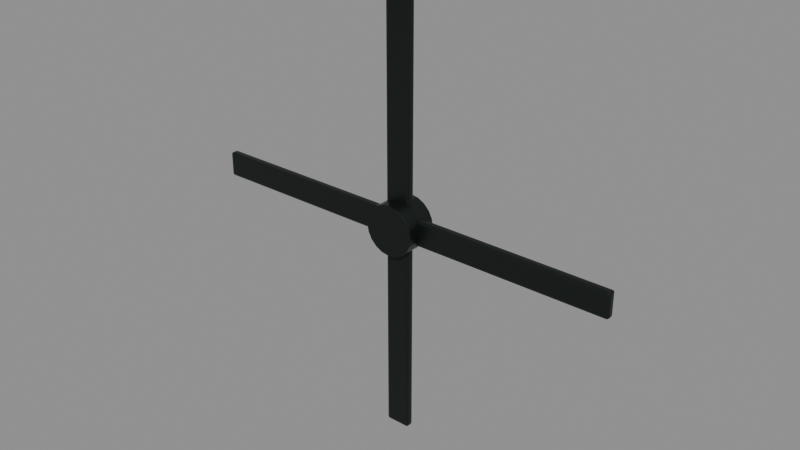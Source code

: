 # Source: TransportTailRotor.blend  (saved by Blender 5.2.45; exported with 4.5.12 LTS)
import bpy
from mathutils import Matrix  # noqa: F401  (used for matrix-valued properties, if any)

bpy.ops.wm.read_factory_settings(use_empty=True)
scene = bpy.context.scene
scene.name = 'Scene'

# ---- materials (node trees are filled in below, after node groups)
mat_transport_rotor = bpy.data.materials.new('Transport_Rotor')
mat_transport_rotor.diffuse_color = (0.015, 0.021, 0.017, 1.0)

# ---- material node trees
mat_transport_rotor.use_nodes = True; mat_transport_rotor.node_tree.nodes.clear()
_N = mat_transport_rotor.node_tree.nodes; _L = mat_transport_rotor.node_tree.links
n0 = _N.new('ShaderNodeBsdfPrincipled'); n0.name = 'Principled BSDF'; n0.location = (-200, 100)
n0.inputs[0].default_value = (0.015, 0.021, 0.017, 1.0)
n0.inputs[1].default_value = 0.6
n0.inputs[2].default_value = 0.38
n0.inputs[10].default_value = 0.005
n1 = _N.new('ShaderNodeOutputMaterial'); n1.name = 'Material Output'; n1.location = (200, 100)
_L.new(n0.outputs[0], n1.inputs[0])
n1.is_active_output = True

# ---- meshes
me_cube = bpy.data.meshes.new('Cube')
me_cube.from_pydata([(0.042, -0.0105, -0.07), (0.042, -0.0225, -0.058), (0.03, -0.0105, -0.058), (0.042, -0.01899, -0.06649), (0.03507, -0.01743, -0.06493), (0.03351, -0.01899, -0.058), (0.03351, -0.0105, -0.06649), (0.042, -0.0225, 0.058), (0.042, -0.0105, 0.07), (0.03, -0.0105, 0.058), (0.042, -0.01899, 0.06649), (0.03507, -0.01743, 0.06493), (0.03351, -0.0105, 0.06649), (0.03351, -0.01899, 0.058), (0.042, 0.0105, -0.07), (0.03, 0.0105, -0.058), (0.042, 0.0225, -0.058), (0.03351, 0.0105, -0.06649), (0.03507, 0.01743, -0.06493), (0.03351, 0.01899, -0.058), (0.042, 0.01899, -0.06649), (0.042, 0.0105, 0.07), (0.042, 0.0225, 0.058), (0.03, 0.0105, 0.058), (0.042, 0.01899, 0.06649), (0.03507, 0.01743, 0.06493), (0.03351, 0.01899, 0.058), (0.03351, 0.0105, 0.06649), (1.198, -0.0105, -0.07), (1.21, -0.0105, -0.058), (1.198, -0.0225, -0.058), (1.206, -0.0105, -0.06649), (1.205, -0.01743, -0.06493), (1.206, -0.01899, -0.058), (1.198, -0.01899, -0.06649), (1.198, -0.0105, 0.07), (1.198, -0.0225, 0.058), (1.21, -0.0105, 0.058), (1.198, -0.01899, 0.06649), (1.205, -0.01743, 0.06493), (1.206, -0.01899, 0.058), (1.206, -0.0105, 0.06649), (1.198, 0.0105, -0.07), (1.198, 0.0225, -0.058), (1.21, 0.0105, -0.058), (1.198, 0.01899, -0.06649), (1.205, 0.01743, -0.06493), (1.206, 0.01899, -0.058), (1.206, 0.0105, -0.06649), (1.198, 0.0105, 0.07), (1.21, 0.0105, 0.058), (1.198, 0.0225, 0.058), (1.206, 0.0105, 0.06649), (1.205, 0.01743, 0.06493), (1.206, 0.01899, 0.058), (1.198, 0.01899, 0.06649), (0.07, -0.0105, 0.042), (0.058, -0.0225, 0.042), (0.058, -0.0105, 0.03), (0.06649, -0.01899, 0.042), (0.06493, -0.01743, 0.03507), (0.058, -0.01899, 0.03351), (0.06649, -0.0105, 0.03351), (-0.058, -0.0225, 0.042), (-0.07, -0.0105, 0.042), (-0.058, -0.0105, 0.03), (-0.06649, -0.01899, 0.042), (-0.06493, -0.01743, 0.03507), (-0.06649, -0.0105, 0.03351), (-0.058, -0.01899, 0.03351), (0.07, 0.0105, 0.042), (0.058, 0.0105, 0.03), (0.058, 0.0225, 0.042), (0.06649, 0.0105, 0.03351), (0.06493, 0.01743, 0.03507), (0.058, 0.01899, 0.03351), (0.06649, 0.01899, 0.042), (-0.07, 0.0105, 0.042), (-0.058, 0.0225, 0.042), (-0.058, 0.0105, 0.03), (-0.06649, 0.01899, 0.042), (-0.06493, 0.01743, 0.03507), (-0.058, 0.01899, 0.03351), (-0.06649, 0.0105, 0.03351), (0.07, -0.0105, 1.198), (0.058, -0.0105, 1.21), (0.058, -0.0225, 1.198), (0.06649, -0.0105, 1.206), (0.06493, -0.01743, 1.205), (0.058, -0.01899, 1.206), (0.06649, -0.01899, 1.198), (-0.07, -0.0105, 1.198), (-0.058, -0.0225, 1.198), (-0.058, -0.0105, 1.21), (-0.06649, -0.01899, 1.198), (-0.06493, -0.01743, 1.205), (-0.058, -0.01899, 1.206), (-0.06649, -0.0105, 1.206), (0.07, 0.0105, 1.198), (0.058, 0.0225, 1.198), (0.058, 0.0105, 1.21), (0.06649, 0.01899, 1.198), (0.06493, 0.01743, 1.205), (0.058, 0.01899, 1.206), (0.06649, 0.0105, 1.206), (-0.07, 0.0105, 1.198), (-0.058, 0.0105, 1.21), (-0.058, 0.0225, 1.198), (-0.06649, 0.0105, 1.206), (-0.06493, 0.01743, 1.205), (-0.058, 0.01899, 1.206), (-0.06649, 0.01899, 1.198), (-0.042, -0.0105, 0.07), (-0.042, -0.0225, 0.058), (-0.03, -0.0105, 0.058), (-0.042, -0.01899, 0.06649), (-0.03507, -0.01743, 0.06493), (-0.03351, -0.01899, 0.058), (-0.03351, -0.0105, 0.06649), (-0.042, -0.0225, -0.058), (-0.042, -0.0105, -0.07), (-0.03, -0.0105, -0.058), (-0.042, -0.01899, -0.06649), (-0.03507, -0.01743, -0.06493), (-0.03351, -0.0105, -0.06649), (-0.03351, -0.01899, -0.058), (-0.042, 0.0105, 0.07), (-0.03, 0.0105, 0.058), (-0.042, 0.0225, 0.058), (-0.03351, 0.0105, 0.06649), (-0.03507, 0.01743, 0.06493), (-0.03351, 0.01899, 0.058), (-0.042, 0.01899, 0.06649), (-0.042, 0.0105, -0.07), (-0.042, 0.0225, -0.058), (-0.03, 0.0105, -0.058), (-0.042, 0.01899, -0.06649), (-0.03507, 0.01743, -0.06493), (-0.03351, 0.01899, -0.058), (-0.03351, 0.0105, -0.06649), (-1.198, -0.0105, 0.07), (-1.21, -0.0105, 0.058), (-1.198, -0.0225, 0.058), (-1.206, -0.0105, 0.06649), (-1.205, -0.01743, 0.06493), (-1.206, -0.01899, 0.058), (-1.198, -0.01899, 0.06649), (-1.198, -0.0105, -0.07), (-1.198, -0.0225, -0.058), (-1.21, -0.0105, -0.058), (-1.198, -0.01899, -0.06649), (-1.205, -0.01743, -0.06493), (-1.206, -0.01899, -0.058), (-1.206, -0.0105, -0.06649), (-1.198, 0.0105, 0.07), (-1.198, 0.0225, 0.058), (-1.21, 0.0105, 0.058), (-1.198, 0.01899, 0.06649), (-1.205, 0.01743, 0.06493), (-1.206, 0.01899, 0.058), (-1.206, 0.0105, 0.06649), (-1.198, 0.0105, -0.07), (-1.21, 0.0105, -0.058), (-1.198, 0.0225, -0.058), (-1.206, 0.0105, -0.06649), (-1.205, 0.01743, -0.06493), (-1.206, 0.01899, -0.058), (-1.198, 0.01899, -0.06649), (-0.07, -0.0105, -0.042), (-0.058, -0.0225, -0.042), (-0.058, -0.0105, -0.03), (-0.06649, -0.01899, -0.042), (-0.06493, -0.01743, -0.03507), (-0.058, -0.01899, -0.03351), (-0.06649, -0.0105, -0.03351), (0.058, -0.0225, -0.042), (0.07, -0.0105, -0.042), (0.058, -0.0105, -0.03), (0.06649, -0.01899, -0.042), (0.06493, -0.01743, -0.03507), (0.06649, -0.0105, -0.03351), (0.058, -0.01899, -0.03351), (-0.07, 0.0105, -0.042), (-0.058, 0.0105, -0.03), (-0.058, 0.0225, -0.042), (-0.06649, 0.0105, -0.03351), (-0.06493, 0.01743, -0.03507), (-0.058, 0.01899, -0.03351), (-0.06649, 0.01899, -0.042), (0.07, 0.0105, -0.042), (0.058, 0.0225, -0.042), (0.058, 0.0105, -0.03), (0.06649, 0.01899, -0.042), (0.06493, 0.01743, -0.03507), (0.058, 0.01899, -0.03351), (0.06649, 0.0105, -0.03351), (-0.07, -0.0105, -1.198), (-0.058, -0.0105, -1.21), (-0.058, -0.0225, -1.198), (-0.06649, -0.0105, -1.206), (-0.06493, -0.01743, -1.205), (-0.058, -0.01899, -1.206), (-0.06649, -0.01899, -1.198), (0.07, -0.0105, -1.198), (0.058, -0.0225, -1.198), (0.058, -0.0105, -1.21), (0.06649, -0.01899, -1.198), (0.06493, -0.01743, -1.205), (0.058, -0.01899, -1.206), (0.06649, -0.0105, -1.206), (-0.07, 0.0105, -1.198), (-0.058, 0.0225, -1.198), (-0.058, 0.0105, -1.21), (-0.06649, 0.01899, -1.198), (-0.06493, 0.01743, -1.205), (-0.058, 0.01899, -1.206), (-0.06649, 0.0105, -1.206), (0.07, 0.0105, -1.198), (0.058, 0.0105, -1.21), (0.058, 0.0225, -1.198), (0.06649, 0.0105, -1.206), (0.06493, 0.01743, -1.205), (0.058, 0.01899, -1.206), (0.06649, 0.01899, -1.198), (0.0, 0.09, 0.137), (0.0, 0.087, 0.14), (0.0, 0.08912, 0.1391), (0.0, -0.09, 0.137), (0.0, -0.087, 0.14), (0.0, -0.08912, 0.1391), (0.04232, 0.09, 0.1303), (0.04326, 0.087, 0.1331), (0.04299, 0.08912, 0.1323), (0.04232, -0.09, 0.1303), (0.04326, -0.087, 0.1331), (0.04299, -0.08912, 0.1323), (0.0805, 0.09, 0.1108), (0.08229, 0.087, 0.1133), (0.08177, 0.08912, 0.1125), (0.0805, -0.09, 0.1108), (0.08229, -0.087, 0.1133), (0.08177, -0.08912, 0.1125), (0.1108, 0.09, 0.0805), (0.1133, 0.087, 0.08229), (0.1125, 0.08912, 0.08177), (0.1108, -0.09, 0.0805), (0.1133, -0.087, 0.08229), (0.1125, -0.08912, 0.08177), (0.1303, 0.09, 0.04232), (0.1331, 0.087, 0.04326), (0.1323, 0.08912, 0.04299), (0.1303, -0.09, 0.04232), (0.1331, -0.087, 0.04326), (0.1323, -0.08912, 0.04299), (0.137, 0.09, 3.876e-09), (0.14, 0.087, 3.803e-09), (0.1391, 0.08912, 3.881e-09), (0.137, -0.09, -3.876e-09), (0.14, -0.087, -3.803e-09), (0.1391, -0.08912, -3.881e-09), (0.1303, 0.09, -0.04232), (0.1331, 0.087, -0.04326), (0.1323, 0.08912, -0.04299), (0.1303, -0.09, -0.04232), (0.1331, -0.087, -0.04326), (0.1323, -0.08912, -0.04299), (0.1108, 0.09, -0.0805), (0.1133, 0.087, -0.08229), (0.1125, 0.08912, -0.08177), (0.1108, -0.09, -0.0805), (0.1133, -0.087, -0.08229), (0.1125, -0.08912, -0.08177), (0.0805, 0.09, -0.1108), (0.08229, 0.087, -0.1133), (0.08177, 0.08912, -0.1125), (0.0805, -0.09, -0.1108), (0.08229, -0.087, -0.1133), (0.08177, -0.08912, -0.1125), (0.04232, 0.09, -0.1303), (0.04326, 0.087, -0.1331), (0.04299, 0.08912, -0.1323), (0.04232, -0.09, -0.1303), (0.04326, -0.087, -0.1331), (0.04299, -0.08912, -0.1323), (0.0, 0.09, -0.137), (0.0, 0.087, -0.14), (0.0, 0.08912, -0.1391), (0.0, -0.09, -0.137), (0.0, -0.087, -0.14), (0.0, -0.08912, -0.1391), (-0.04232, 0.09, -0.1303), (-0.04326, 0.087, -0.1331), (-0.04299, 0.08912, -0.1323), (-0.04232, -0.09, -0.1303), (-0.04326, -0.087, -0.1331), (-0.04299, -0.08912, -0.1323), (-0.0805, 0.09, -0.1108), (-0.08229, 0.087, -0.1133), (-0.08177, 0.08912, -0.1125), (-0.0805, -0.09, -0.1108), (-0.08229, -0.087, -0.1133), (-0.08177, -0.08912, -0.1125), (-0.1108, 0.09, -0.0805), (-0.1133, 0.087, -0.08229), (-0.1125, 0.08912, -0.08177), (-0.1108, -0.09, -0.0805), (-0.1133, -0.087, -0.08229), (-0.1125, -0.08912, -0.08177), (-0.1303, 0.09, -0.04232), (-0.1331, 0.087, -0.04326), (-0.1323, 0.08912, -0.04299), (-0.1303, -0.09, -0.04232), (-0.1331, -0.087, -0.04326), (-0.1323, -0.08912, -0.04299), (-0.137, 0.09, 3.992e-09), (-0.14, 0.087, 3.803e-09), (-0.1391, 0.08912, 3.91e-09), (-0.137, -0.09, -3.992e-09), (-0.14, -0.087, -3.803e-09), (-0.1391, -0.08912, -3.91e-09), (-0.1303, 0.09, 0.04232), (-0.1331, 0.087, 0.04326), (-0.1323, 0.08912, 0.04299), (-0.1303, -0.09, 0.04232), (-0.1331, -0.087, 0.04326), (-0.1323, -0.08912, 0.04299), (-0.1108, 0.09, 0.0805), (-0.1133, 0.087, 0.08229), (-0.1125, 0.08912, 0.08177), (-0.1108, -0.09, 0.0805), (-0.1133, -0.087, 0.08229), (-0.1125, -0.08912, 0.08177), (-0.0805, 0.09, 0.1108), (-0.08229, 0.087, 0.1133), (-0.08177, 0.08912, 0.1125), (-0.0805, -0.09, 0.1108), (-0.08229, -0.087, 0.1133), (-0.08177, -0.08912, 0.1125), (-0.04232, 0.09, 0.1303), (-0.04326, 0.087, 0.1331), (-0.04299, 0.08912, 0.1323), (-0.04232, -0.09, 0.1303), (-0.04326, -0.087, 0.1331), (-0.04299, -0.08912, 0.1323)], [], [(0, 3, 4, 6), (1, 5, 4, 3), (2, 6, 4, 5), (7, 10, 11, 13), (8, 12, 11, 10), (9, 13, 11, 12), (14, 17, 18, 20), (15, 19, 18, 17), (16, 20, 18, 19), (21, 24, 25, 27), (22, 26, 25, 24), (23, 27, 25, 26), (28, 31, 32, 34), (29, 33, 32, 31), (30, 34, 32, 33), (35, 38, 39, 41), (36, 40, 39, 38), (37, 41, 39, 40), (42, 45, 46, 48), (43, 47, 46, 45), (44, 48, 46, 47), (49, 52, 53, 55), (50, 54, 53, 52), (51, 55, 53, 54), (14, 0, 6, 17), (17, 6, 2, 15), (1, 7, 13, 5), (5, 13, 9, 2), (8, 21, 27, 12), (12, 27, 23, 9), (22, 16, 19, 26), (26, 19, 15, 23), (42, 14, 20, 45), (45, 20, 16, 43), (21, 49, 55, 24), (24, 55, 51, 22), (50, 44, 47, 54), (54, 47, 43, 51), (28, 42, 48, 31), (31, 48, 44, 29), (49, 35, 41, 52), (52, 41, 37, 50), (36, 30, 33, 40), (40, 33, 29, 37), (0, 28, 34, 3), (3, 34, 30, 1), (35, 8, 10, 38), (38, 10, 7, 36), (14, 42, 28, 0), (2, 9, 23, 15), (30, 36, 7, 1), (49, 21, 8, 35), (16, 22, 51, 43), (44, 50, 37, 29), (56, 59, 60, 62), (57, 61, 60, 59), (58, 62, 60, 61), (63, 66, 67, 69), (64, 68, 67, 66), (65, 69, 67, 68), (70, 73, 74, 76), (71, 75, 74, 73), (72, 76, 74, 75), (77, 80, 81, 83), (78, 82, 81, 80), (79, 83, 81, 82), (84, 87, 88, 90), (85, 89, 88, 87), (86, 90, 88, 89), (91, 94, 95, 97), (92, 96, 95, 94), (93, 97, 95, 96), (98, 101, 102, 104), (99, 103, 102, 101), (100, 104, 102, 103), (105, 108, 109, 111), (106, 110, 109, 108), (107, 111, 109, 110), (70, 56, 62, 73), (73, 62, 58, 71), (57, 63, 69, 61), (61, 69, 65, 58), (64, 77, 83, 68), (68, 83, 79, 65), (78, 72, 75, 82), (82, 75, 71, 79), (98, 70, 76, 101), (101, 76, 72, 99), (77, 105, 111, 80), (80, 111, 107, 78), (106, 100, 103, 110), (110, 103, 99, 107), (84, 98, 104, 87), (87, 104, 100, 85), (105, 91, 97, 108), (108, 97, 93, 106), (92, 86, 89, 96), (96, 89, 85, 93), (56, 84, 90, 59), (59, 90, 86, 57), (91, 64, 66, 94), (94, 66, 63, 92), (70, 98, 84, 56), (58, 65, 79, 71), (86, 92, 63, 57), (105, 77, 64, 91), (72, 78, 107, 99), (100, 106, 93, 85), (112, 115, 116, 118), (113, 117, 116, 115), (114, 118, 116, 117), (119, 122, 123, 125), (120, 124, 123, 122), (121, 125, 123, 124), (126, 129, 130, 132), (127, 131, 130, 129), (128, 132, 130, 131), (133, 136, 137, 139), (134, 138, 137, 136), (135, 139, 137, 138), (140, 143, 144, 146), (141, 145, 144, 143), (142, 146, 144, 145), (147, 150, 151, 153), (148, 152, 151, 150), (149, 153, 151, 152), (154, 157, 158, 160), (155, 159, 158, 157), (156, 160, 158, 159), (161, 164, 165, 167), (162, 166, 165, 164), (163, 167, 165, 166), (126, 112, 118, 129), (129, 118, 114, 127), (113, 119, 125, 117), (117, 125, 121, 114), (120, 133, 139, 124), (124, 139, 135, 121), (134, 128, 131, 138), (138, 131, 127, 135), (154, 126, 132, 157), (157, 132, 128, 155), (133, 161, 167, 136), (136, 167, 163, 134), (162, 156, 159, 166), (166, 159, 155, 163), (140, 154, 160, 143), (143, 160, 156, 141), (161, 147, 153, 164), (164, 153, 149, 162), (148, 142, 145, 152), (152, 145, 141, 149), (112, 140, 146, 115), (115, 146, 142, 113), (147, 120, 122, 150), (150, 122, 119, 148), (126, 154, 140, 112), (114, 121, 135, 127), (142, 148, 119, 113), (161, 133, 120, 147), (128, 134, 163, 155), (156, 162, 149, 141), (168, 171, 172, 174), (169, 173, 172, 171), (170, 174, 172, 173), (175, 178, 179, 181), (176, 180, 179, 178), (177, 181, 179, 180), (182, 185, 186, 188), (183, 187, 186, 185), (184, 188, 186, 187), (189, 192, 193, 195), (190, 194, 193, 192), (191, 195, 193, 194), (196, 199, 200, 202), (197, 201, 200, 199), (198, 202, 200, 201), (203, 206, 207, 209), (204, 208, 207, 206), (205, 209, 207, 208), (210, 213, 214, 216), (211, 215, 214, 213), (212, 216, 214, 215), (217, 220, 221, 223), (218, 222, 221, 220), (219, 223, 221, 222), (182, 168, 174, 185), (185, 174, 170, 183), (169, 175, 181, 173), (173, 181, 177, 170), (176, 189, 195, 180), (180, 195, 191, 177), (190, 184, 187, 194), (194, 187, 183, 191), (210, 182, 188, 213), (213, 188, 184, 211), (189, 217, 223, 192), (192, 223, 219, 190), (218, 212, 215, 222), (222, 215, 211, 219), (196, 210, 216, 199), (199, 216, 212, 197), (217, 203, 209, 220), (220, 209, 205, 218), (204, 198, 201, 208), (208, 201, 197, 205), (168, 196, 202, 171), (171, 202, 198, 169), (203, 176, 178, 206), (206, 178, 175, 204), (182, 210, 196, 168), (170, 177, 191, 183), (198, 204, 175, 169), (217, 189, 176, 203), (184, 190, 219, 211), (212, 218, 205, 197), (225, 231, 232, 226), (226, 232, 230, 224), (234, 228, 229, 235), (235, 229, 227, 233), (231, 237, 238, 232), (232, 238, 236, 230), (240, 234, 235, 241), (241, 235, 233, 239), (237, 243, 244, 238), (238, 244, 242, 236), (246, 240, 241, 247), (247, 241, 239, 245), (243, 249, 250, 244), (244, 250, 248, 242), (252, 246, 247, 253), (253, 247, 245, 251), (249, 255, 256, 250), (250, 256, 254, 248), (258, 252, 253, 259), (259, 253, 251, 257), (255, 261, 262, 256), (256, 262, 260, 254), (264, 258, 259, 265), (265, 259, 257, 263), (261, 267, 268, 262), (262, 268, 266, 260), (270, 264, 265, 271), (271, 265, 263, 269), (267, 273, 274, 268), (268, 274, 272, 266), (276, 270, 271, 277), (277, 271, 269, 275), (273, 279, 280, 274), (274, 280, 278, 272), (282, 276, 277, 283), (283, 277, 275, 281), (279, 285, 286, 280), (280, 286, 284, 278), (288, 282, 283, 289), (289, 283, 281, 287), (285, 291, 292, 286), (286, 292, 290, 284), (294, 288, 289, 295), (295, 289, 287, 293), (291, 297, 298, 292), (292, 298, 296, 290), (300, 294, 295, 301), (301, 295, 293, 299), (297, 303, 304, 298), (298, 304, 302, 296), (306, 300, 301, 307), (307, 301, 299, 305), (303, 309, 310, 304), (304, 310, 308, 302), (312, 306, 307, 313), (313, 307, 305, 311), (309, 315, 316, 310), (310, 316, 314, 308), (318, 312, 313, 319), (319, 313, 311, 317), (315, 321, 322, 316), (316, 322, 320, 314), (324, 318, 319, 325), (325, 319, 317, 323), (321, 327, 328, 322), (322, 328, 326, 320), (330, 324, 325, 331), (331, 325, 323, 329), (327, 333, 334, 328), (328, 334, 332, 326), (336, 330, 331, 337), (337, 331, 329, 335), (333, 339, 340, 334), (334, 340, 338, 332), (342, 336, 337, 343), (343, 337, 335, 341), (339, 225, 226, 340), (340, 226, 224, 338), (228, 342, 343, 229), (229, 343, 341, 227), (224, 230, 236, 242, 248, 254, 260, 266, 272, 278, 284, 290, 296, 302, 308, 314, 320, 326, 332, 338), (225, 228, 234, 231), (339, 342, 228, 225), (233, 227, 341, 335, 329, 323, 317, 311, 305, 299, 293, 287, 281, 275, 269, 263, 257, 251, 245, 239), (231, 234, 240, 237), (237, 240, 246, 243), (243, 246, 252, 249), (249, 252, 258, 255), (255, 258, 264, 261), (261, 264, 270, 267), (267, 270, 276, 273), (273, 276, 282, 279), (279, 282, 288, 285), (285, 288, 294, 291), (291, 294, 300, 297), (297, 300, 306, 303), (303, 306, 312, 309), (309, 312, 318, 315), (315, 318, 324, 321), (321, 324, 330, 327), (327, 330, 336, 333), (333, 336, 342, 339)])
_uv = me_cube.uv_layers.new(name='UVMap')
_uv.uv.foreach_set('vector', [0.7359, 0.01098, 0.7309, 0.01098, 0.7318, 0.006879, 0.7359, 0.005957, 0.07963, 0.01098, 0.07963, 0.005957, 0.08373, 0.006879, 0.08466, 0.01098, 0.8823, 0.7858, 0.8823, 0.7908, 0.8782, 0.7899, 0.8773, 0.7858, 0.01098, 0.01098, 0.005957, 0.01098, 0.006879, 0.006879, 0.01098, 0.005957, 0.8047, 0.6952, 0.8047, 0.7002, 0.8006, 0.6993, 0.7996, 0.6952, 0.8823, 0.7171, 0.8773, 0.7171, 0.8782, 0.713, 0.8823, 0.7121, 0.7483, 0.01098, 0.7483, 0.005957, 0.7524, 0.006879, 0.7533, 0.01098, 0.8947, 0.7858, 0.8998, 0.7858, 0.8988, 0.7899, 0.8947, 0.7908, 0.1702, 0.6952, 0.1753, 0.6952, 0.1743, 0.6993, 0.1702, 0.7002, 0.8171, 0.6952, 0.8221, 0.6952, 0.8212, 0.6993, 0.8171, 0.7002, 0.1016, 0.6952, 0.1016, 0.7002, 0.09749, 0.6993, 0.09657, 0.6952, 0.8947, 0.7171, 0.8947, 0.7121, 0.8988, 0.713, 0.8998, 0.7171, 0.7359, 0.6952, 0.7359, 0.7002, 0.7318, 0.6993, 0.7309, 0.6952, 0.8947, 0.8764, 0.8998, 0.8764, 0.8988, 0.8805, 0.8947, 0.8814, 0.07963, 0.6952, 0.08466, 0.6952, 0.08373, 0.6993, 0.07963, 0.7002, 0.8047, 0.01098, 0.7996, 0.01098, 0.8006, 0.006879, 0.8047, 0.005957, 0.01098, 0.6952, 0.01098, 0.7002, 0.006879, 0.6993, 0.005957, 0.6952, 0.8947, 0.8077, 0.8947, 0.8027, 0.8988, 0.8036, 0.8998, 0.8077, 0.7483, 0.6952, 0.7533, 0.6952, 0.7524, 0.6993, 0.7483, 0.7002, 0.1702, 0.01098, 0.1702, 0.005957, 0.1743, 0.006879, 0.1753, 0.01098, 0.8823, 0.8764, 0.8823, 0.8814, 0.8782, 0.8805, 0.8773, 0.8764, 0.8171, 0.01098, 0.8171, 0.005957, 0.8212, 0.006879, 0.8221, 0.01098, 0.8823, 0.8077, 0.8773, 0.8077, 0.8782, 0.8036, 0.8823, 0.8027, 0.1016, 0.01098, 0.09657, 0.01098, 0.09749, 0.006879, 0.1016, 0.005957, 0.7483, 0.01098, 0.7359, 0.01098, 0.7359, 0.005957, 0.7483, 0.005957, 0.8947, 0.7908, 0.8823, 0.7908, 0.8823, 0.7858, 0.8947, 0.7858, 0.07963, 0.01098, 0.01098, 0.01098, 0.01098, 0.005957, 0.07963, 0.005957, 0.8773, 0.7858, 0.8773, 0.7171, 0.8823, 0.7171, 0.8823, 0.7858, 0.8047, 0.6952, 0.8171, 0.6952, 0.8171, 0.7002, 0.8047, 0.7002, 0.8823, 0.7121, 0.8947, 0.7121, 0.8947, 0.7171, 0.8823, 0.7171, 0.1016, 0.6952, 0.1702, 0.6952, 0.1702, 0.7002, 0.1016, 0.7002, 0.8998, 0.7171, 0.8998, 0.7858, 0.8947, 0.7858, 0.8947, 0.7171, 0.7483, 0.6952, 0.7483, 0.01098, 0.7533, 0.01098, 0.7533, 0.6952, 0.1753, 0.01098, 0.1753, 0.6952, 0.1702, 0.6952, 0.1702, 0.01098, 0.8171, 0.6952, 0.8171, 0.01098, 0.8221, 0.01098, 0.8221, 0.6952, 0.09657, 0.6952, 0.09657, 0.01098, 0.1016, 0.01098, 0.1016, 0.6952, 0.8823, 0.8077, 0.8823, 0.8764, 0.8773, 0.8764, 0.8773, 0.8077, 0.1016, 0.005957, 0.1702, 0.005957, 0.1702, 0.01098, 0.1016, 0.01098, 0.7359, 0.6952, 0.7483, 0.6952, 0.7483, 0.7002, 0.7359, 0.7002, 0.8947, 0.8814, 0.8823, 0.8814, 0.8823, 0.8764, 0.8947, 0.8764, 0.8171, 0.01098, 0.8047, 0.01098, 0.8047, 0.005957, 0.8171, 0.005957, 0.8823, 0.8027, 0.8947, 0.8027, 0.8947, 0.8077, 0.8823, 0.8077, 0.01098, 0.6952, 0.07963, 0.6952, 0.07963, 0.7002, 0.01098, 0.7002, 0.8998, 0.8077, 0.8998, 0.8764, 0.8947, 0.8764, 0.8947, 0.8077, 0.7359, 0.01098, 0.7359, 0.6952, 0.7309, 0.6952, 0.7309, 0.01098, 0.08466, 0.01098, 0.08466, 0.6952, 0.07963, 0.6952, 0.07963, 0.01098, 0.8047, 0.01098, 0.8047, 0.6952, 0.7996, 0.6952, 0.7996, 0.01098, 0.005957, 0.6952, 0.005957, 0.01098, 0.01098, 0.01098, 0.01098, 0.6952, 0.7483, 0.01098, 0.7483, 0.6952, 0.7359, 0.6952, 0.7359, 0.01098, 0.8823, 0.7858, 0.8823, 0.7171, 0.8947, 0.7171, 0.8947, 0.7858, 0.07963, 0.6952, 0.01098, 0.6952, 0.01098, 0.01098, 0.07963, 0.01098, 0.8171, 0.01098, 0.8171, 0.6952, 0.8047, 0.6952, 0.8047, 0.01098, 0.1702, 0.6952, 0.1016, 0.6952, 0.1016, 0.01098, 0.1702, 0.01098, 0.8823, 0.8764, 0.8823, 0.8077, 0.8947, 0.8077, 0.8947, 0.8764, 0.8859, 0.6952, 0.8909, 0.6952, 0.89, 0.6993, 0.8859, 0.7002, 0.2828, 0.6952, 0.2828, 0.7002, 0.2787, 0.6993, 0.2778, 0.6952, 0.8135, 0.8764, 0.8135, 0.8814, 0.8094, 0.8805, 0.8085, 0.8764, 0.3515, 0.6952, 0.3565, 0.6952, 0.3556, 0.6993, 0.3515, 0.7002, 0.9078, 0.6952, 0.9078, 0.7002, 0.9037, 0.6993, 0.9028, 0.6952, 0.8135, 0.8077, 0.8085, 0.8077, 0.8094, 0.8036, 0.8135, 0.8027, 0.8734, 0.6952, 0.8734, 0.7002, 0.8693, 0.6993, 0.8684, 0.6952, 0.826, 0.8764, 0.831, 0.8764, 0.8301, 0.8805, 0.826, 0.8814, 0.6233, 0.6952, 0.6283, 0.6952, 0.6274, 0.6993, 0.6233, 0.7002, 0.9202, 0.6952, 0.9253, 0.6952, 0.9243, 0.6993, 0.9202, 0.7002, 0.5547, 0.6952, 0.5547, 0.7002, 0.5506, 0.6993, 0.5496, 0.6952, 0.826, 0.8077, 0.826, 0.8027, 0.8301, 0.8036, 0.831, 0.8077, 0.8859, 0.01098, 0.8859, 0.005957, 0.89, 0.006879, 0.8909, 0.01098, 0.826, 0.7858, 0.831, 0.7858, 0.8301, 0.7899, 0.826, 0.7908, 0.2828, 0.01098, 0.2778, 0.01098, 0.2787, 0.006879, 0.2828, 0.005957, 0.9078, 0.01098, 0.9028, 0.01098, 0.9037, 0.006879, 0.9078, 0.005957, 0.3515, 0.01098, 0.3515, 0.005957, 0.3556, 0.006879, 0.3565, 0.01098, 0.826, 0.7171, 0.826, 0.7121, 0.8301, 0.713, 0.831, 0.7171, 0.8734, 0.01098, 0.8684, 0.01098, 0.8693, 0.006879, 0.8734, 0.005957, 0.6233, 0.01098, 0.6233, 0.005957, 0.6274, 0.006879, 0.6283, 0.01098, 0.8135, 0.7858, 0.8135, 0.7908, 0.8094, 0.7899, 0.8085, 0.7858, 0.9202, 0.01098, 0.9202, 0.005957, 0.9243, 0.006879, 0.9253, 0.01098, 0.8135, 0.7171, 0.8085, 0.7171, 0.8094, 0.713, 0.8135, 0.7121, 0.5547, 0.01098, 0.5496, 0.01098, 0.5506, 0.006879, 0.5547, 0.005957, 0.8734, 0.6952, 0.8859, 0.6952, 0.8859, 0.7002, 0.8734, 0.7002, 0.826, 0.8814, 0.8135, 0.8814, 0.8135, 0.8764, 0.826, 0.8764, 0.2828, 0.6952, 0.3515, 0.6952, 0.3515, 0.7002, 0.2828, 0.7002, 0.8085, 0.8764, 0.8085, 0.8077, 0.8135, 0.8077, 0.8135, 0.8764, 0.9078, 0.6952, 0.9202, 0.6952, 0.9202, 0.7002, 0.9078, 0.7002, 0.8135, 0.8027, 0.826, 0.8027, 0.826, 0.8077, 0.8135, 0.8077, 0.5547, 0.6952, 0.6233, 0.6952, 0.6233, 0.7002, 0.5547, 0.7002, 0.831, 0.8077, 0.831, 0.8764, 0.826, 0.8764, 0.826, 0.8077, 0.8734, 0.01098, 0.8734, 0.6952, 0.8684, 0.6952, 0.8684, 0.01098, 0.6283, 0.01098, 0.6283, 0.6952, 0.6233, 0.6952, 0.6233, 0.01098, 0.9202, 0.6952, 0.9202, 0.01098, 0.9253, 0.01098, 0.9253, 0.6952, 0.5496, 0.6952, 0.5496, 0.01098, 0.5547, 0.01098, 0.5547, 0.6952, 0.8135, 0.7171, 0.8135, 0.7858, 0.8085, 0.7858, 0.8085, 0.7171, 0.5547, 0.005957, 0.6233, 0.005957, 0.6233, 0.01098, 0.5547, 0.01098, 0.8859, 0.01098, 0.8734, 0.01098, 0.8734, 0.005957, 0.8859, 0.005957, 0.826, 0.7908, 0.8135, 0.7908, 0.8135, 0.7858, 0.826, 0.7858, 0.9202, 0.01098, 0.9078, 0.01098, 0.9078, 0.005957, 0.9202, 0.005957, 0.8135, 0.7121, 0.826, 0.7121, 0.826, 0.7171, 0.8135, 0.7171, 0.3515, 0.01098, 0.2828, 0.01098, 0.2828, 0.005957, 0.3515, 0.005957, 0.831, 0.7171, 0.831, 0.7858, 0.826, 0.7858, 0.826, 0.7171, 0.8859, 0.6952, 0.8859, 0.01098, 0.8909, 0.01098, 0.8909, 0.6952, 0.2778, 0.6952, 0.2778, 0.01098, 0.2828, 0.01098, 0.2828, 0.6952, 0.9078, 0.01098, 0.9078, 0.6952, 0.9028, 0.6952, 0.9028, 0.01098, 0.3565, 0.01098, 0.3565, 0.6952, 0.3515, 0.6952, 0.3515, 0.01098, 0.8734, 0.6952, 0.8734, 0.01098, 0.8859, 0.01098, 0.8859, 0.6952, 0.8135, 0.8764, 0.8135, 0.8077, 0.826, 0.8077, 0.826, 0.8764, 0.2828, 0.01098, 0.3515, 0.01098, 0.3515, 0.6952, 0.2828, 0.6952, 0.9202, 0.01098, 0.9202, 0.6952, 0.9078, 0.6952, 0.9078, 0.01098, 0.6233, 0.6952, 0.5547, 0.6952, 0.5547, 0.01098, 0.6233, 0.01098, 0.8135, 0.7858, 0.8135, 0.7171, 0.826, 0.7171, 0.826, 0.7858, 0.7703, 0.01098, 0.7652, 0.01098, 0.7662, 0.006879, 0.7703, 0.005957, 0.4421, 0.01098, 0.4421, 0.005957, 0.4462, 0.006879, 0.4471, 0.01098, 0.6073, 0.8345, 0.6073, 0.8295, 0.6114, 0.8304, 0.6123, 0.8345, 0.3734, 0.01098, 0.3684, 0.01098, 0.3693, 0.006879, 0.3734, 0.005957, 0.839, 0.6952, 0.839, 0.7002, 0.8349, 0.6993, 0.834, 0.6952, 0.6073, 0.9032, 0.6123, 0.9032, 0.6114, 0.9073, 0.6073, 0.9082, 0.7827, 0.01098, 0.7827, 0.005957, 0.7868, 0.006879, 0.7877, 0.01098, 0.5949, 0.8345, 0.5899, 0.8345, 0.5908, 0.8304, 0.5949, 0.8295, 0.2609, 0.6952, 0.2659, 0.6952, 0.265, 0.6993, 0.2609, 0.7002, 0.8515, 0.6952, 0.8565, 0.6952, 0.8556, 0.6993, 0.8515, 0.7002, 0.1922, 0.6952, 0.1922, 0.7002, 0.1881, 0.6993, 0.1872, 0.6952, 0.5949, 0.9032, 0.5949, 0.9082, 0.5908, 0.9073, 0.5899, 0.9032, 0.7703, 0.6952, 0.7703, 0.7002, 0.7662, 0.6993, 0.7652, 0.6952, 0.6293, 0.8345, 0.6243, 0.8345, 0.6252, 0.8304, 0.6293, 0.8295, 0.4421, 0.6952, 0.4471, 0.6952, 0.4462, 0.6993, 0.4421, 0.7002, 0.839, 0.01098, 0.834, 0.01098, 0.8349, 0.006879, 0.839, 0.005957, 0.3734, 0.6952, 0.3734, 0.7002, 0.3693, 0.6993, 0.3684, 0.6952, 0.6293, 0.9032, 0.6293, 0.9082, 0.6252, 0.9073, 0.6243, 0.9032, 0.7827, 0.6952, 0.7877, 0.6952, 0.7868, 0.6993, 0.7827, 0.7002, 0.2609, 0.01098, 0.2609, 0.005957, 0.265, 0.006879, 0.2659, 0.01098, 0.6417, 0.8345, 0.6417, 0.8295, 0.6458, 0.8304, 0.6467, 0.8345, 0.8515, 0.01098, 0.8515, 0.005957, 0.8556, 0.006879, 0.8565, 0.01098, 0.6417, 0.9032, 0.6467, 0.9032, 0.6458, 0.9073, 0.6417, 0.9082, 0.1922, 0.01098, 0.1872, 0.01098, 0.1881, 0.006879, 0.1922, 0.005957, 0.7827, 0.01098, 0.7703, 0.01098, 0.7703, 0.005957, 0.7827, 0.005957, 0.5949, 0.8295, 0.6073, 0.8295, 0.6073, 0.8345, 0.5949, 0.8345, 0.4421, 0.01098, 0.3734, 0.01098, 0.3734, 0.005957, 0.4421, 0.005957, 0.6123, 0.8345, 0.6123, 0.9032, 0.6073, 0.9032, 0.6073, 0.8345, 0.839, 0.6952, 0.8515, 0.6952, 0.8515, 0.7002, 0.839, 0.7002, 0.6073, 0.9082, 0.5949, 0.9082, 0.5949, 0.9032, 0.6073, 0.9032, 0.1922, 0.6952, 0.2609, 0.6952, 0.2609, 0.7002, 0.1922, 0.7002, 0.5899, 0.9032, 0.5899, 0.8345, 0.5949, 0.8345, 0.5949, 0.9032, 0.7827, 0.6952, 0.7827, 0.01098, 0.7877, 0.01098, 0.7877, 0.6952, 0.2659, 0.01098, 0.2659, 0.6952, 0.2609, 0.6952, 0.2609, 0.01098, 0.8515, 0.6952, 0.8515, 0.01098, 0.8565, 0.01098, 0.8565, 0.6952, 0.1872, 0.6952, 0.1872, 0.01098, 0.1922, 0.01098, 0.1922, 0.6952, 0.6417, 0.9032, 0.6417, 0.8345, 0.6467, 0.8345, 0.6467, 0.9032, 0.1922, 0.005957, 0.2609, 0.005957, 0.2609, 0.01098, 0.1922, 0.01098, 0.7703, 0.6952, 0.7827, 0.6952, 0.7827, 0.7002, 0.7703, 0.7002, 0.6293, 0.8295, 0.6417, 0.8295, 0.6417, 0.8345, 0.6293, 0.8345, 0.8515, 0.01098, 0.839, 0.01098, 0.839, 0.005957, 0.8515, 0.005957, 0.6417, 0.9082, 0.6293, 0.9082, 0.6293, 0.9032, 0.6417, 0.9032, 0.3734, 0.6952, 0.4421, 0.6952, 0.4421, 0.7002, 0.3734, 0.7002, 0.6243, 0.9032, 0.6243, 0.8345, 0.6293, 0.8345, 0.6293, 0.9032, 0.7703, 0.01098, 0.7703, 0.6952, 0.7652, 0.6952, 0.7652, 0.01098, 0.4471, 0.01098, 0.4471, 0.6952, 0.4421, 0.6952, 0.4421, 0.01098, 0.839, 0.01098, 0.839, 0.6952, 0.834, 0.6952, 0.834, 0.01098, 0.3684, 0.6952, 0.3684, 0.01098, 0.3734, 0.01098, 0.3734, 0.6952, 0.7827, 0.01098, 0.7827, 0.6952, 0.7703, 0.6952, 0.7703, 0.01098, 0.6073, 0.8345, 0.6073, 0.9032, 0.5949, 0.9032, 0.5949, 0.8345, 0.4421, 0.6952, 0.3734, 0.6952, 0.3734, 0.01098, 0.4421, 0.01098, 0.8515, 0.01098, 0.8515, 0.6952, 0.839, 0.6952, 0.839, 0.01098, 0.2609, 0.6952, 0.1922, 0.6952, 0.1922, 0.01098, 0.2609, 0.01098, 0.6417, 0.8345, 0.6417, 0.9032, 0.6293, 0.9032, 0.6293, 0.8345, 0.9422, 0.01098, 0.9372, 0.01098, 0.9381, 0.006879, 0.9422, 0.005957, 0.5327, 0.01098, 0.5327, 0.005957, 0.5368, 0.006879, 0.5377, 0.01098, 0.8479, 0.8764, 0.8479, 0.8814, 0.8438, 0.8805, 0.8429, 0.8764, 0.464, 0.01098, 0.459, 0.01098, 0.4599, 0.006879, 0.464, 0.005957, 0.989, 0.01098, 0.989, 0.005957, 0.9931, 0.006879, 0.994, 0.01098, 0.8479, 0.8077, 0.8429, 0.8077, 0.8438, 0.8036, 0.8479, 0.8027, 0.9546, 0.01098, 0.9546, 0.005957, 0.9587, 0.006879, 0.9597, 0.01098, 0.8604, 0.8764, 0.8654, 0.8764, 0.8645, 0.8805, 0.8604, 0.8814, 0.6453, 0.01098, 0.6402, 0.01098, 0.6412, 0.006879, 0.6453, 0.005957, 0.9766, 0.01098, 0.9716, 0.01098, 0.9725, 0.006879, 0.9766, 0.005957, 0.7139, 0.01098, 0.7139, 0.005957, 0.718, 0.006879, 0.7189, 0.01098, 0.8604, 0.8077, 0.8604, 0.8027, 0.8645, 0.8036, 0.8654, 0.8077, 0.9422, 0.6952, 0.9422, 0.7002, 0.9381, 0.6993, 0.9372, 0.6952, 0.8604, 0.7858, 0.8654, 0.7858, 0.8645, 0.7899, 0.8604, 0.7908, 0.5327, 0.6952, 0.5377, 0.6952, 0.5368, 0.6993, 0.5327, 0.7002, 0.989, 0.6952, 0.994, 0.6952, 0.9931, 0.6993, 0.989, 0.7002, 0.464, 0.6952, 0.464, 0.7002, 0.4599, 0.6993, 0.459, 0.6952, 0.8604, 0.7171, 0.8604, 0.7121, 0.8645, 0.713, 0.8654, 0.7171, 0.9546, 0.6952, 0.9597, 0.6952, 0.9587, 0.6993, 0.9546, 0.7002, 0.6453, 0.6952, 0.6453, 0.7002, 0.6412, 0.6993, 0.6402, 0.6952, 0.8479, 0.7858, 0.8479, 0.7908, 0.8438, 0.7899, 0.8429, 0.7858, 0.9766, 0.6952, 0.9766, 0.7002, 0.9725, 0.6993, 0.9716, 0.6952, 0.8479, 0.7171, 0.8429, 0.7171, 0.8438, 0.713, 0.8479, 0.7121, 0.7139, 0.6952, 0.7189, 0.6952, 0.718, 0.6993, 0.7139, 0.7002, 0.9546, 0.01098, 0.9422, 0.01098, 0.9422, 0.005957, 0.9546, 0.005957, 0.8604, 0.8814, 0.8479, 0.8814, 0.8479, 0.8764, 0.8604, 0.8764, 0.5327, 0.01098, 0.464, 0.01098, 0.464, 0.005957, 0.5327, 0.005957, 0.8429, 0.8764, 0.8429, 0.8077, 0.8479, 0.8077, 0.8479, 0.8764, 0.989, 0.01098, 0.9766, 0.01098, 0.9766, 0.005957, 0.989, 0.005957, 0.8479, 0.8027, 0.8604, 0.8027, 0.8604, 0.8077, 0.8479, 0.8077, 0.7139, 0.01098, 0.6453, 0.01098, 0.6453, 0.005957, 0.7139, 0.005957, 0.8654, 0.8077, 0.8654, 0.8764, 0.8604, 0.8764, 0.8604, 0.8077, 0.9546, 0.6952, 0.9546, 0.01098, 0.9597, 0.01098, 0.9597, 0.6952, 0.6402, 0.6952, 0.6402, 0.01098, 0.6453, 0.01098, 0.6453, 0.6952, 0.9766, 0.01098, 0.9766, 0.6952, 0.9716, 0.6952, 0.9716, 0.01098, 0.7189, 0.01098, 0.7189, 0.6952, 0.7139, 0.6952, 0.7139, 0.01098, 0.8479, 0.7171, 0.8479, 0.7858, 0.8429, 0.7858, 0.8429, 0.7171, 0.7139, 0.7002, 0.6453, 0.7002, 0.6453, 0.6952, 0.7139, 0.6952, 0.9422, 0.6952, 0.9546, 0.6952, 0.9546, 0.7002, 0.9422, 0.7002, 0.8604, 0.7908, 0.8479, 0.7908, 0.8479, 0.7858, 0.8604, 0.7858, 0.9766, 0.6952, 0.989, 0.6952, 0.989, 0.7002, 0.9766, 0.7002, 0.8479, 0.7121, 0.8604, 0.7121, 0.8604, 0.7171, 0.8479, 0.7171, 0.464, 0.6952, 0.5327, 0.6952, 0.5327, 0.7002, 0.464, 0.7002, 0.8654, 0.7171, 0.8654, 0.7858, 0.8604, 0.7858, 0.8604, 0.7171, 0.9422, 0.01098, 0.9422, 0.6952, 0.9372, 0.6952, 0.9372, 0.01098, 0.5377, 0.01098, 0.5377, 0.6952, 0.5327, 0.6952, 0.5327, 0.01098, 0.989, 0.6952, 0.989, 0.01098, 0.994, 0.01098, 0.994, 0.6952, 0.459, 0.6952, 0.459, 0.01098, 0.464, 0.01098, 0.464, 0.6952, 0.9546, 0.01098, 0.9546, 0.6952, 0.9422, 0.6952, 0.9422, 0.01098, 0.8479, 0.8764, 0.8479, 0.8077, 0.8604, 0.8077, 0.8604, 0.8764, 0.5327, 0.6952, 0.464, 0.6952, 0.464, 0.01098, 0.5327, 0.01098, 0.9766, 0.6952, 0.9766, 0.01098, 0.989, 0.01098, 0.989, 0.6952, 0.6453, 0.01098, 0.7139, 0.01098, 0.7139, 0.6952, 0.6453, 0.6952, 0.8479, 0.7858, 0.8479, 0.7171, 0.8604, 0.7171, 0.8604, 0.7858, 0.6386, 0.8163, 0.6642, 0.8163, 0.664, 0.8176, 0.6386, 0.8176, 0.1606, 0.756, 0.1686, 0.7805, 0.1673, 0.7807, 0.1595, 0.7566, 0.6642, 0.7133, 0.6386, 0.7133, 0.6386, 0.7121, 0.664, 0.7121, 0.32, 0.7352, 0.3352, 0.756, 0.3341, 0.7566, 0.3191, 0.7361, 0.6642, 0.8163, 0.6873, 0.8163, 0.687, 0.8176, 0.664, 0.8176, 0.1686, 0.7805, 0.1686, 0.8063, 0.1673, 0.8061, 0.1673, 0.7807, 0.6873, 0.7133, 0.6642, 0.7133, 0.664, 0.7121, 0.687, 0.7121, 0.2992, 0.7201, 0.32, 0.7352, 0.3191, 0.7361, 0.2986, 0.7212, 0.3563, 0.7121, 0.3563, 0.7304, 0.3551, 0.7307, 0.3551, 0.7125, 0.1686, 0.8063, 0.1606, 0.8308, 0.1595, 0.8302, 0.1673, 0.8061, 0.4593, 0.7304, 0.4593, 0.7121, 0.4606, 0.7125, 0.4606, 0.7307, 0.2747, 0.7121, 0.2992, 0.7201, 0.2986, 0.7212, 0.2745, 0.7133, 0.3563, 0.7304, 0.3563, 0.7535, 0.3551, 0.7537, 0.3551, 0.7307, 0.1606, 0.8308, 0.1455, 0.8516, 0.1446, 0.8507, 0.1595, 0.8302, 0.4593, 0.7535, 0.4593, 0.7304, 0.4606, 0.7307, 0.4606, 0.7537, 0.2489, 0.7121, 0.2747, 0.7121, 0.2745, 0.7133, 0.2491, 0.7133, 0.3563, 0.7535, 0.3563, 0.7791, 0.3551, 0.7791, 0.3551, 0.7537, 0.1455, 0.8516, 0.1247, 0.8668, 0.1241, 0.8656, 0.1446, 0.8507, 0.4593, 0.7791, 0.4593, 0.7535, 0.4606, 0.7537, 0.4606, 0.7791, 0.2244, 0.7201, 0.2489, 0.7121, 0.2491, 0.7133, 0.225, 0.7212, 0.3563, 0.7791, 0.3563, 0.8047, 0.3551, 0.8046, 0.3551, 0.7791, 0.1247, 0.8668, 0.1002, 0.8747, 0.09996, 0.8735, 0.1241, 0.8656, 0.4593, 0.8047, 0.4593, 0.7791, 0.4606, 0.7791, 0.4606, 0.8046, 0.2036, 0.7352, 0.2244, 0.7201, 0.225, 0.7212, 0.2045, 0.7361, 0.3563, 0.8047, 0.3563, 0.8278, 0.3551, 0.8275, 0.3551, 0.8046, 0.1002, 0.8747, 0.0744, 0.8747, 0.07459, 0.8735, 0.09996, 0.8735, 0.4593, 0.8278, 0.4593, 0.8047, 0.4606, 0.8046, 0.4606, 0.8275, 0.1885, 0.756, 0.2036, 0.7352, 0.2045, 0.7361, 0.1896, 0.7566, 0.3563, 0.8278, 0.3563, 0.8462, 0.3551, 0.8457, 0.3551, 0.8275, 0.0744, 0.8747, 0.0499, 0.8668, 0.05047, 0.8656, 0.07459, 0.8735, 0.4593, 0.8462, 0.4593, 0.8278, 0.4606, 0.8275, 0.4606, 0.8457, 0.1805, 0.7805, 0.1885, 0.756, 0.1896, 0.7566, 0.1818, 0.7807, 0.6992, 0.8163, 0.7223, 0.8163, 0.7225, 0.8176, 0.6995, 0.8176, 0.0499, 0.8668, 0.02906, 0.8516, 0.02996, 0.8507, 0.05047, 0.8656, 0.7223, 0.7133, 0.6992, 0.7133, 0.6995, 0.7121, 0.7225, 0.7121, 0.1805, 0.8063, 0.1805, 0.7805, 0.1818, 0.7807, 0.1818, 0.8061, 0.7223, 0.8163, 0.7479, 0.8163, 0.7479, 0.8176, 0.7225, 0.8176, 0.02906, 0.8516, 0.01392, 0.8308, 0.01505, 0.8302, 0.02996, 0.8507, 0.7479, 0.7133, 0.7223, 0.7133, 0.7225, 0.7121, 0.7479, 0.7121, 0.1885, 0.8308, 0.1805, 0.8063, 0.1818, 0.8061, 0.1896, 0.8302, 0.7479, 0.8163, 0.7735, 0.8163, 0.7733, 0.8176, 0.7479, 0.8176, 0.01392, 0.8308, 0.005957, 0.8063, 0.007213, 0.8061, 0.01505, 0.8302, 0.7735, 0.7133, 0.7479, 0.7133, 0.7479, 0.7121, 0.7733, 0.7121, 0.2036, 0.8516, 0.1885, 0.8308, 0.1896, 0.8302, 0.2045, 0.8507, 0.7735, 0.8163, 0.7966, 0.8163, 0.7963, 0.8176, 0.7733, 0.8176, 0.005957, 0.8063, 0.005957, 0.7805, 0.007213, 0.7807, 0.007213, 0.8061, 0.7966, 0.7133, 0.7735, 0.7133, 0.7733, 0.7121, 0.7963, 0.7121, 0.2244, 0.8668, 0.2036, 0.8516, 0.2045, 0.8507, 0.225, 0.8656, 0.5767, 0.8462, 0.5767, 0.8278, 0.578, 0.8275, 0.578, 0.8457, 0.005957, 0.7805, 0.01392, 0.756, 0.01505, 0.7566, 0.007213, 0.7807, 0.4737, 0.8278, 0.4737, 0.8462, 0.4725, 0.8457, 0.4725, 0.8275, 0.2489, 0.8747, 0.2244, 0.8668, 0.225, 0.8656, 0.2491, 0.8735, 0.5767, 0.8278, 0.5767, 0.8047, 0.578, 0.8046, 0.578, 0.8275, 0.01392, 0.756, 0.02906, 0.7352, 0.02996, 0.7361, 0.01505, 0.7566, 0.4737, 0.8047, 0.4737, 0.8278, 0.4725, 0.8275, 0.4725, 0.8046, 0.2747, 0.8747, 0.2489, 0.8747, 0.2491, 0.8735, 0.2745, 0.8735, 0.5767, 0.8047, 0.5767, 0.7791, 0.578, 0.7791, 0.578, 0.8046, 0.02906, 0.7352, 0.0499, 0.7201, 0.05047, 0.7212, 0.02996, 0.7361, 0.4737, 0.7791, 0.4737, 0.8047, 0.4725, 0.8046, 0.4725, 0.7791, 0.2992, 0.8668, 0.2747, 0.8747, 0.2745, 0.8735, 0.2986, 0.8656, 0.5767, 0.7791, 0.5767, 0.7535, 0.578, 0.7537, 0.578, 0.7791, 0.0499, 0.7201, 0.0744, 0.7121, 0.0746, 0.7133, 0.05047, 0.7212, 0.4737, 0.7535, 0.4737, 0.7791, 0.4725, 0.7791, 0.4725, 0.7537, 0.32, 0.8516, 0.2992, 0.8668, 0.2986, 0.8656, 0.3191, 0.8507, 0.5767, 0.7535, 0.5767, 0.7304, 0.578, 0.7307, 0.578, 0.7537, 0.0744, 0.7121, 0.1002, 0.7121, 0.09996, 0.7133, 0.0746, 0.7133, 0.4737, 0.7304, 0.4737, 0.7535, 0.4725, 0.7537, 0.4725, 0.7307, 0.3352, 0.8308, 0.32, 0.8516, 0.3191, 0.8507, 0.3341, 0.8302, 0.5767, 0.7304, 0.5767, 0.7121, 0.578, 0.7125, 0.578, 0.7307, 0.1002, 0.7121, 0.1247, 0.7201, 0.1241, 0.7212, 0.09996, 0.7133, 0.4737, 0.7121, 0.4737, 0.7304, 0.4725, 0.7307, 0.4725, 0.7125, 0.3431, 0.8063, 0.3352, 0.8308, 0.3341, 0.8302, 0.3419, 0.8061, 0.5899, 0.8163, 0.613, 0.8163, 0.6131, 0.8176, 0.5902, 0.8176, 0.1247, 0.7201, 0.1455, 0.7352, 0.1446, 0.7361, 0.1241, 0.7212, 0.613, 0.7133, 0.5899, 0.7133, 0.5902, 0.7121, 0.6131, 0.7121, 0.3431, 0.7805, 0.3431, 0.8063, 0.3419, 0.8061, 0.3419, 0.7807, 0.613, 0.8163, 0.6386, 0.8163, 0.6386, 0.8176, 0.6131, 0.8176, 0.1455, 0.7352, 0.1606, 0.756, 0.1595, 0.7566, 0.1446, 0.7361, 0.6386, 0.7133, 0.613, 0.7133, 0.6131, 0.7121, 0.6386, 0.7121, 0.3352, 0.756, 0.3431, 0.7805, 0.3419, 0.7807, 0.3341, 0.7566, 0.1595, 0.7566, 0.1673, 0.7807, 0.1673, 0.8061, 0.1595, 0.8302, 0.1446, 0.8507, 0.1241, 0.8656, 0.09996, 0.8735, 0.07459, 0.8735, 0.05047, 0.8656, 0.02996, 0.8507, 0.01505, 0.8302, 0.007213, 0.8061, 0.007213, 0.7807, 0.01505, 0.7566, 0.02996, 0.7361, 0.05047, 0.7212, 0.0746, 0.7133, 0.09996, 0.7133, 0.1241, 0.7212, 0.1446, 0.7361, 0.6386, 0.8163, 0.6386, 0.7133, 0.6642, 0.7133, 0.6642, 0.8163, 0.613, 0.8163, 0.613, 0.7133, 0.6386, 0.7133, 0.6386, 0.8163, 0.3191, 0.7361, 0.3341, 0.7566, 0.3419, 0.7807, 0.3419, 0.8061, 0.3341, 0.8302, 0.3191, 0.8507, 0.2986, 0.8656, 0.2745, 0.8735, 0.2491, 0.8735, 0.225, 0.8656, 0.2045, 0.8507, 0.1896, 0.8302, 0.1818, 0.8061, 0.1818, 0.7807, 0.1896, 0.7566, 0.2045, 0.7361, 0.225, 0.7212, 0.2491, 0.7133, 0.2745, 0.7133, 0.2986, 0.7212, 0.6642, 0.8163, 0.6642, 0.7133, 0.6873, 0.7133, 0.6873, 0.8163, 0.3563, 0.7121, 0.4593, 0.7121, 0.4593, 0.7304, 0.3563, 0.7304, 0.3563, 0.7304, 0.4593, 0.7304, 0.4593, 0.7535, 0.3563, 0.7535, 0.3563, 0.7535, 0.4593, 0.7535, 0.4593, 0.7791, 0.3563, 0.7791, 0.3563, 0.7791, 0.4593, 0.7791, 0.4593, 0.8047, 0.3563, 0.8047, 0.3563, 0.8047, 0.4593, 0.8047, 0.4593, 0.8278, 0.3563, 0.8278, 0.3563, 0.8278, 0.4593, 0.8278, 0.4593, 0.8462, 0.3563, 0.8462, 0.6992, 0.8163, 0.6992, 0.7133, 0.7223, 0.7133, 0.7223, 0.8163, 0.7223, 0.8163, 0.7223, 0.7133, 0.7479, 0.7133, 0.7479, 0.8163, 0.7479, 0.8163, 0.7479, 0.7133, 0.7735, 0.7133, 0.7735, 0.8163, 0.7735, 0.8163, 0.7735, 0.7133, 0.7966, 0.7133, 0.7966, 0.8163, 0.5767, 0.8462, 0.4737, 0.8462, 0.4737, 0.8278, 0.5767, 0.8278, 0.5767, 0.8278, 0.4737, 0.8278, 0.4737, 0.8047, 0.5767, 0.8047, 0.5767, 0.8047, 0.4737, 0.8047, 0.4737, 0.7791, 0.5767, 0.7791, 0.5767, 0.7791, 0.4737, 0.7791, 0.4737, 0.7535, 0.5767, 0.7535, 0.5767, 0.7535, 0.4737, 0.7535, 0.4737, 0.7304, 0.5767, 0.7304, 0.5767, 0.7304, 0.4737, 0.7304, 0.4737, 0.7121, 0.5767, 0.7121, 0.5899, 0.8163, 0.5899, 0.7133, 0.613, 0.7133, 0.613, 0.8163])
me_cube.materials.append(mat_transport_rotor)
me_cube.update()

# ---- objects
ob_transporttailrotor = bpy.data.objects.new('TransportTailRotor', me_cube)

# ---- transforms, parenting, visibility, modifiers, constraints
ob_transporttailrotor.location = (0.0, 0.0, 0.0)

# ---- collection membership
scene.collection.objects.link(ob_transporttailrotor)

# ---- scene / render settings (as saved in the file)
scene.frame_start = 1; scene.frame_end = 250; scene.frame_set(1)
scene.render.engine = 'BLENDER_EEVEE_NEXT'
scene.render.bake_bias = 0.0
scene.render.bake_samples = 0
scene.render.compositor_device = 'GPU'
scene.eevee.use_volume_custom_range = False
scene.eevee.fast_gi_thickness_near = 0.1
scene.eevee.fast_gi_thickness_far = 0.0
scene.eevee.ray_tracing_options.screen_trace_thickness = 0.1
bpy.context.view_layer.update()

# ---- added for rendering (the .blend has no active camera and no usable light): camera, sun + grey world if the file has none
cam_auto = bpy.data.cameras.new('AutoCamera')
cam_auto.lens = 50.0
cam_auto.sensor_width = 36.0
cam_auto.clip_end = 1000.0
ob_auto_camera = bpy.data.objects.new('AutoCamera', cam_auto)
scene.collection.objects.link(ob_auto_camera)
ob_auto_camera.location = (3.17086, -3.80504, 2.53669)
ob_auto_camera.rotation_euler = (1.09748, -7.21219e-08, 0.694738)
scene.camera = ob_auto_camera
light_auto_sun = bpy.data.lights.new('AutoSun', 'SUN')
light_auto_sun.energy = 3.0
light_auto_sun.angle = 0.0523599
ob_auto_sun = bpy.data.objects.new('AutoSun', light_auto_sun)
scene.collection.objects.link(ob_auto_sun)
ob_auto_sun.rotation_euler = (0.872665, 0.174533, 0.523599)
if scene.world is None:
    world_auto = bpy.data.worlds.new('AutoWorld')
    world_auto.color = (0.3, 0.3, 0.3)
    scene.world = world_auto
bpy.context.view_layer.update()
